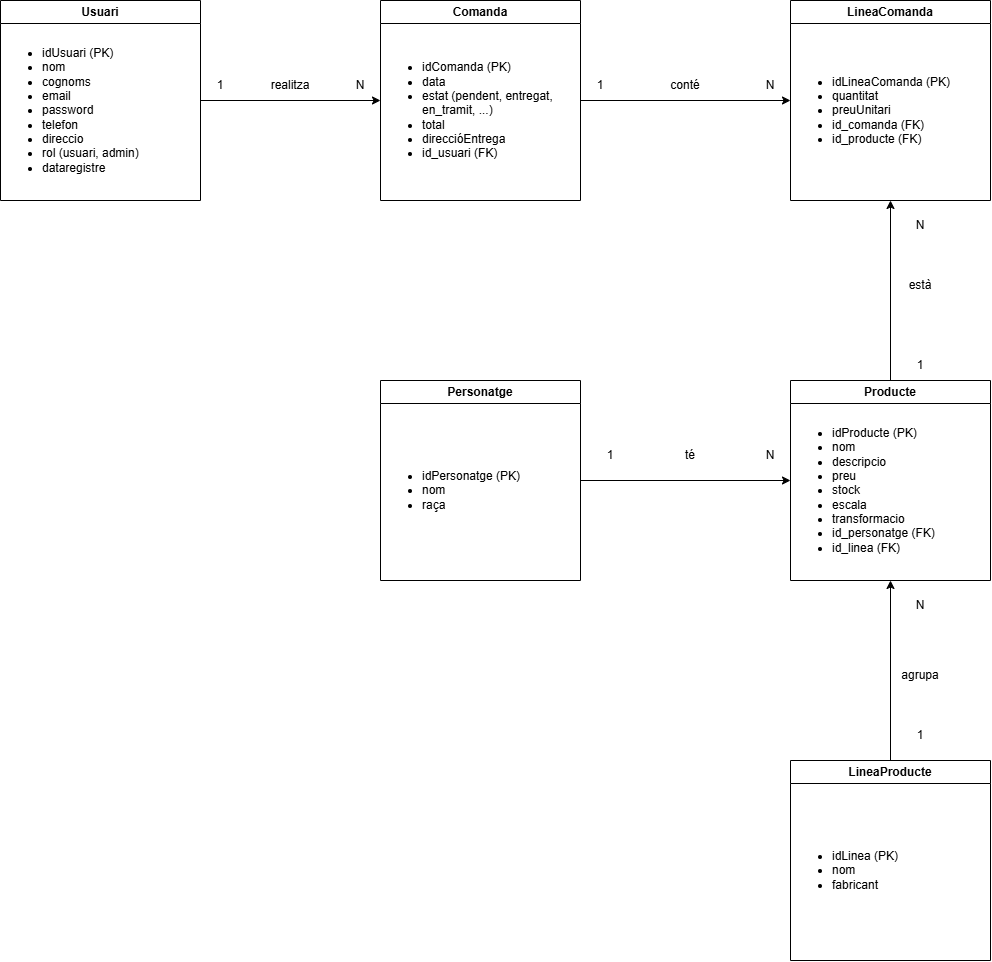

The diagram above was exported from draw.io. Its source (the exported page's mxGraphModel, read from the mxfile embedded in the PNG):
<mxGraphModel dx="2271" dy="1153" grid="0" gridSize="10" guides="1" tooltips="1" connect="1" arrows="1" fold="1" page="0" pageScale="1" pageWidth="827" pageHeight="1169" background="light-dark(#ffffff, #121212)" math="0" shadow="0">
  <root>
    <mxCell id="0" />
    <mxCell id="1" parent="0" />
    <mxCell id="kfkBh_PeT2dtN6ztbdJ4-8" edge="1" parent="1" source="kfkBh_PeT2dtN6ztbdJ4-1" style="edgeStyle=orthogonalEdgeStyle;rounded=0;orthogonalLoop=1;jettySize=auto;html=1;exitX=1;exitY=0.5;exitDx=0;exitDy=0;entryX=0;entryY=0.5;entryDx=0;entryDy=0;labelBackgroundColor=none;fontColor=default;" target="kfkBh_PeT2dtN6ztbdJ4-5">
      <mxGeometry relative="1" as="geometry" />
    </mxCell>
    <mxCell id="kfkBh_PeT2dtN6ztbdJ4-1" parent="1" style="swimlane;whiteSpace=wrap;html=1;labelBackgroundColor=none;" value="Usuari" vertex="1">
      <mxGeometry height="200" width="200" x="-620" y="-190" as="geometry" />
    </mxCell>
    <mxCell id="kfkBh_PeT2dtN6ztbdJ4-11" edge="1" parent="1" source="kfkBh_PeT2dtN6ztbdJ4-2" style="edgeStyle=orthogonalEdgeStyle;rounded=0;orthogonalLoop=1;jettySize=auto;html=1;exitX=0.5;exitY=0;exitDx=0;exitDy=0;entryX=0.5;entryY=1;entryDx=0;entryDy=0;labelBackgroundColor=none;fontColor=default;" target="kfkBh_PeT2dtN6ztbdJ4-4">
      <mxGeometry relative="1" as="geometry" />
    </mxCell>
    <mxCell id="kfkBh_PeT2dtN6ztbdJ4-2" parent="1" style="swimlane;whiteSpace=wrap;html=1;labelBackgroundColor=none;" value="Producte" vertex="1">
      <mxGeometry height="200" width="200" x="170" y="190" as="geometry" />
    </mxCell>
    <mxCell id="kfkBh_PeT2dtN6ztbdJ4-17" parent="kfkBh_PeT2dtN6ztbdJ4-2" style="text;html=1;whiteSpace=wrap;strokeColor=none;fillColor=none;align=left;verticalAlign=middle;rounded=0;labelBackgroundColor=none;" value="&lt;ul&gt;&lt;li&gt;idProducte (PK)&lt;/li&gt;&lt;li&gt;nom&lt;/li&gt;&lt;li&gt;descripcio&lt;/li&gt;&lt;li&gt;preu&lt;/li&gt;&lt;li&gt;stock&lt;/li&gt;&lt;li&gt;escala&lt;/li&gt;&lt;li&gt;transformacio&lt;/li&gt;&lt;li&gt;id_personatge (FK)&lt;/li&gt;&lt;li&gt;id_linea (FK)&lt;/li&gt;&lt;/ul&gt;" vertex="1">
      <mxGeometry height="180" width="200" y="20" as="geometry" />
    </mxCell>
    <mxCell id="kfkBh_PeT2dtN6ztbdJ4-4" parent="1" style="swimlane;whiteSpace=wrap;html=1;labelBackgroundColor=none;" value="LineaComanda" vertex="1">
      <mxGeometry height="200" width="200" x="170" y="-190" as="geometry" />
    </mxCell>
    <mxCell id="kfkBh_PeT2dtN6ztbdJ4-16" parent="kfkBh_PeT2dtN6ztbdJ4-4" style="text;html=1;whiteSpace=wrap;strokeColor=none;fillColor=none;align=left;verticalAlign=middle;rounded=0;labelBackgroundColor=none;" value="&lt;ul&gt;&lt;li&gt;idLineaComanda (PK)&lt;/li&gt;&lt;li&gt;quantitat&lt;/li&gt;&lt;li&gt;preuUnitari&lt;/li&gt;&lt;li&gt;id_comanda (FK)&lt;/li&gt;&lt;li&gt;id_producte (FK)&lt;/li&gt;&lt;/ul&gt;" vertex="1">
      <mxGeometry height="180" width="200" y="20" as="geometry" />
    </mxCell>
    <mxCell id="kfkBh_PeT2dtN6ztbdJ4-9" edge="1" parent="1" source="kfkBh_PeT2dtN6ztbdJ4-5" style="edgeStyle=orthogonalEdgeStyle;rounded=0;orthogonalLoop=1;jettySize=auto;html=1;exitX=1;exitY=0.5;exitDx=0;exitDy=0;entryX=0;entryY=0.5;entryDx=0;entryDy=0;labelBackgroundColor=none;fontColor=default;" target="kfkBh_PeT2dtN6ztbdJ4-4">
      <mxGeometry relative="1" as="geometry" />
    </mxCell>
    <mxCell id="kfkBh_PeT2dtN6ztbdJ4-5" parent="1" style="swimlane;whiteSpace=wrap;html=1;labelBackgroundColor=none;" value="Comanda" vertex="1">
      <mxGeometry height="200" width="200" x="-240" y="-190" as="geometry" />
    </mxCell>
    <mxCell id="kfkBh_PeT2dtN6ztbdJ4-15" parent="kfkBh_PeT2dtN6ztbdJ4-5" style="text;html=1;whiteSpace=wrap;strokeColor=none;fillColor=none;align=left;verticalAlign=middle;rounded=0;labelBackgroundColor=none;" value="&lt;ul&gt;&lt;li&gt;&lt;span style=&quot;background-color: transparent; color: light-dark(rgb(0, 0, 0), rgb(255, 255, 255));&quot;&gt;idComanda (PK)&lt;/span&gt;&lt;/li&gt;&lt;li&gt;data&lt;/li&gt;&lt;li&gt;estat (pendent, entregat, en_tramit, ...)&lt;/li&gt;&lt;li&gt;total&lt;/li&gt;&lt;li&gt;direccióEntrega&lt;/li&gt;&lt;li&gt;id_usuari (FK)&lt;/li&gt;&lt;/ul&gt;" vertex="1">
      <mxGeometry height="180" width="200" y="20" as="geometry" />
    </mxCell>
    <mxCell id="kfkBh_PeT2dtN6ztbdJ4-12" edge="1" parent="1" source="kfkBh_PeT2dtN6ztbdJ4-6" style="edgeStyle=orthogonalEdgeStyle;rounded=0;orthogonalLoop=1;jettySize=auto;html=1;exitX=1;exitY=0.5;exitDx=0;exitDy=0;entryX=0;entryY=0.5;entryDx=0;entryDy=0;labelBackgroundColor=none;fontColor=default;" target="kfkBh_PeT2dtN6ztbdJ4-2">
      <mxGeometry relative="1" as="geometry" />
    </mxCell>
    <mxCell id="kfkBh_PeT2dtN6ztbdJ4-6" parent="1" style="swimlane;whiteSpace=wrap;html=1;labelBackgroundColor=none;" value="Personatge" vertex="1">
      <mxGeometry height="200" width="200" x="-240" y="190" as="geometry" />
    </mxCell>
    <mxCell id="kfkBh_PeT2dtN6ztbdJ4-18" parent="kfkBh_PeT2dtN6ztbdJ4-6" style="text;html=1;whiteSpace=wrap;strokeColor=none;fillColor=none;align=left;verticalAlign=middle;rounded=0;labelBackgroundColor=none;" value="&lt;ul&gt;&lt;li&gt;idPersonatge (PK)&lt;/li&gt;&lt;li&gt;nom&lt;/li&gt;&lt;li&gt;raça&lt;/li&gt;&lt;/ul&gt;" vertex="1">
      <mxGeometry height="180" width="200" y="20" as="geometry" />
    </mxCell>
    <mxCell id="kfkBh_PeT2dtN6ztbdJ4-13" edge="1" parent="1" source="kfkBh_PeT2dtN6ztbdJ4-7" style="edgeStyle=orthogonalEdgeStyle;rounded=0;orthogonalLoop=1;jettySize=auto;html=1;exitX=0.5;exitY=0;exitDx=0;exitDy=0;entryX=0.5;entryY=1;entryDx=0;entryDy=0;labelBackgroundColor=none;fontColor=default;" target="kfkBh_PeT2dtN6ztbdJ4-2">
      <mxGeometry relative="1" as="geometry" />
    </mxCell>
    <mxCell id="kfkBh_PeT2dtN6ztbdJ4-7" parent="1" style="swimlane;whiteSpace=wrap;html=1;startSize=23;labelBackgroundColor=none;" value="LineaProducte" vertex="1">
      <mxGeometry height="200" width="200" x="170" y="570" as="geometry" />
    </mxCell>
    <mxCell id="kfkBh_PeT2dtN6ztbdJ4-19" parent="kfkBh_PeT2dtN6ztbdJ4-7" style="text;html=1;whiteSpace=wrap;strokeColor=none;fillColor=none;align=left;verticalAlign=middle;rounded=0;labelBackgroundColor=none;" value="&lt;ul&gt;&lt;li&gt;idLinea (PK)&lt;/li&gt;&lt;li&gt;nom&lt;/li&gt;&lt;li&gt;fabricant&lt;/li&gt;&lt;/ul&gt;" vertex="1">
      <mxGeometry height="180" width="200" y="20" as="geometry" />
    </mxCell>
    <mxCell id="kfkBh_PeT2dtN6ztbdJ4-14" parent="1" style="text;html=1;whiteSpace=wrap;strokeColor=none;fillColor=none;align=left;verticalAlign=middle;rounded=0;labelBackgroundColor=none;" value="&lt;ul&gt;&lt;li&gt;idUsuari (PK)&lt;/li&gt;&lt;li&gt;nom&lt;/li&gt;&lt;li&gt;cognoms&lt;/li&gt;&lt;li&gt;email&lt;/li&gt;&lt;li&gt;password&lt;/li&gt;&lt;li&gt;telefon&lt;/li&gt;&lt;li&gt;direccio&lt;/li&gt;&lt;li&gt;rol (usuari, admin)&lt;/li&gt;&lt;li&gt;dataregistre&lt;/li&gt;&lt;/ul&gt;" vertex="1">
      <mxGeometry height="180" width="200" x="-620" y="-170" as="geometry" />
    </mxCell>
    <mxCell id="kfkBh_PeT2dtN6ztbdJ4-20" parent="1" style="text;html=1;whiteSpace=wrap;strokeColor=none;fillColor=none;align=center;verticalAlign=middle;rounded=0;labelBackgroundColor=none;" value="1" vertex="1">
      <mxGeometry height="30" width="60" x="-430" y="-120" as="geometry" />
    </mxCell>
    <mxCell id="kfkBh_PeT2dtN6ztbdJ4-21" parent="1" style="text;html=1;whiteSpace=wrap;strokeColor=none;fillColor=none;align=center;verticalAlign=middle;rounded=0;labelBackgroundColor=none;" value="N" vertex="1">
      <mxGeometry height="30" width="60" x="-290" y="-120" as="geometry" />
    </mxCell>
    <mxCell id="kfkBh_PeT2dtN6ztbdJ4-24" parent="1" style="text;html=1;whiteSpace=wrap;strokeColor=none;fillColor=none;align=center;verticalAlign=middle;rounded=0;labelBackgroundColor=none;" value="1" vertex="1">
      <mxGeometry height="30" width="60" x="270" y="160" as="geometry" />
    </mxCell>
    <mxCell id="kfkBh_PeT2dtN6ztbdJ4-25" parent="1" style="text;html=1;whiteSpace=wrap;strokeColor=none;fillColor=none;align=center;verticalAlign=middle;rounded=0;labelBackgroundColor=none;" value="1" vertex="1">
      <mxGeometry height="30" width="60" x="-40" y="250" as="geometry" />
    </mxCell>
    <mxCell id="kfkBh_PeT2dtN6ztbdJ4-26" parent="1" style="text;html=1;whiteSpace=wrap;strokeColor=none;fillColor=none;align=center;verticalAlign=middle;rounded=0;labelBackgroundColor=none;" value="1" vertex="1">
      <mxGeometry height="30" width="60" x="-50" y="-120" as="geometry" />
    </mxCell>
    <mxCell id="kfkBh_PeT2dtN6ztbdJ4-28" parent="1" style="text;html=1;whiteSpace=wrap;strokeColor=none;fillColor=none;align=center;verticalAlign=middle;rounded=0;labelBackgroundColor=none;" value="1" vertex="1">
      <mxGeometry height="30" width="60" x="270" y="530" as="geometry" />
    </mxCell>
    <mxCell id="kfkBh_PeT2dtN6ztbdJ4-29" parent="1" style="text;html=1;whiteSpace=wrap;strokeColor=none;fillColor=none;align=center;verticalAlign=middle;rounded=0;labelBackgroundColor=none;" value="N" vertex="1">
      <mxGeometry height="30" width="60" x="120" y="-120" as="geometry" />
    </mxCell>
    <mxCell id="kfkBh_PeT2dtN6ztbdJ4-30" parent="1" style="text;html=1;whiteSpace=wrap;strokeColor=none;fillColor=none;align=center;verticalAlign=middle;rounded=0;labelBackgroundColor=none;" value="N" vertex="1">
      <mxGeometry height="30" width="60" x="270" y="20" as="geometry" />
    </mxCell>
    <mxCell id="kfkBh_PeT2dtN6ztbdJ4-31" parent="1" style="text;html=1;whiteSpace=wrap;strokeColor=none;fillColor=none;align=center;verticalAlign=middle;rounded=0;labelBackgroundColor=none;" value="N" vertex="1">
      <mxGeometry height="30" width="60" x="120" y="250" as="geometry" />
    </mxCell>
    <mxCell id="kfkBh_PeT2dtN6ztbdJ4-32" parent="1" style="text;html=1;whiteSpace=wrap;strokeColor=none;fillColor=none;align=center;verticalAlign=middle;rounded=0;labelBackgroundColor=none;" value="N" vertex="1">
      <mxGeometry height="30" width="60" x="270" y="400" as="geometry" />
    </mxCell>
    <mxCell id="kfkBh_PeT2dtN6ztbdJ4-34" parent="1" style="text;html=1;whiteSpace=wrap;strokeColor=none;fillColor=none;align=center;verticalAlign=middle;rounded=0;labelBackgroundColor=none;" value="realitza" vertex="1">
      <mxGeometry height="30" width="60" x="-360" y="-120" as="geometry" />
    </mxCell>
    <mxCell id="kfkBh_PeT2dtN6ztbdJ4-35" parent="1" style="text;html=1;whiteSpace=wrap;strokeColor=none;fillColor=none;align=center;verticalAlign=middle;rounded=0;labelBackgroundColor=none;" value="conté" vertex="1">
      <mxGeometry height="30" width="60" x="35" y="-120" as="geometry" />
    </mxCell>
    <mxCell id="kfkBh_PeT2dtN6ztbdJ4-36" parent="1" style="text;html=1;whiteSpace=wrap;strokeColor=none;fillColor=none;align=center;verticalAlign=middle;rounded=0;labelBackgroundColor=none;" value="està" vertex="1">
      <mxGeometry height="30" width="60" x="270" y="80" as="geometry" />
    </mxCell>
    <mxCell id="kfkBh_PeT2dtN6ztbdJ4-37" parent="1" style="text;html=1;whiteSpace=wrap;strokeColor=none;fillColor=none;align=center;verticalAlign=middle;rounded=0;labelBackgroundColor=none;" value="té" vertex="1">
      <mxGeometry height="30" width="60" x="40" y="250" as="geometry" />
    </mxCell>
    <mxCell id="kfkBh_PeT2dtN6ztbdJ4-38" parent="1" style="text;html=1;whiteSpace=wrap;strokeColor=none;fillColor=none;align=center;verticalAlign=middle;rounded=0;labelBackgroundColor=none;" value="agrupa" vertex="1">
      <mxGeometry height="30" width="60" x="270" y="470" as="geometry" />
    </mxCell>
  </root>
</mxGraphModel>